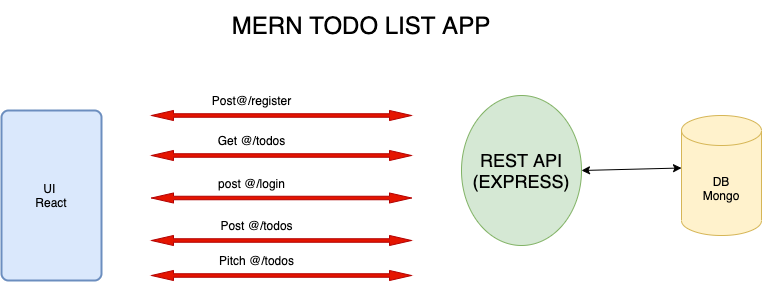

The diagram above was exported from draw.io. Its source (the exported page's mxGraphModel, read from the mxfile embedded in the PNG):
<mxGraphModel dx="946" dy="535" grid="1" gridSize="10" guides="1" tooltips="1" connect="1" arrows="1" fold="1" page="1" pageScale="1" pageWidth="850" pageHeight="1100" math="0" shadow="0">
  <root>
    <mxCell id="0" />
    <mxCell id="1" parent="0" />
    <mxCell id="CyUESk9XjloFcN8Ofnvv-2" value="DB&lt;br&gt;Mongo" style="shape=cylinder3;whiteSpace=wrap;html=1;boundedLbl=1;backgroundOutline=1;size=15;fillColor=#fff2cc;strokeColor=#d6b656;" vertex="1" parent="1">
      <mxGeometry x="710" y="165" width="80" height="120" as="geometry" />
    </mxCell>
    <mxCell id="CyUESk9XjloFcN8Ofnvv-3" value="&lt;font style=&quot;font-size: 18px&quot;&gt;REST API&lt;br&gt;(EXPRESS)&lt;/font&gt;" style="ellipse;whiteSpace=wrap;html=1;fillColor=#d5e8d4;strokeColor=#82b366;" vertex="1" parent="1">
      <mxGeometry x="490" y="145" width="120" height="150" as="geometry" />
    </mxCell>
    <mxCell id="CyUESk9XjloFcN8Ofnvv-4" value="" style="endArrow=classic;startArrow=classic;html=1;entryX=0;entryY=0;entryDx=0;entryDy=52.5;entryPerimeter=0;exitX=1;exitY=0.5;exitDx=0;exitDy=0;" edge="1" parent="1" source="CyUESk9XjloFcN8Ofnvv-3" target="CyUESk9XjloFcN8Ofnvv-2">
      <mxGeometry width="50" height="50" relative="1" as="geometry">
        <mxPoint x="570" y="255" as="sourcePoint" />
        <mxPoint x="620" y="205" as="targetPoint" />
      </mxGeometry>
    </mxCell>
    <mxCell id="CyUESk9XjloFcN8Ofnvv-33" value="Post@/register" style="text;html=1;align=center;verticalAlign=middle;resizable=0;points=[];autosize=1;" vertex="1" parent="1">
      <mxGeometry x="230" y="140" width="100" height="20" as="geometry" />
    </mxCell>
    <mxCell id="CyUESk9XjloFcN8Ofnvv-35" value="Get @/todos" style="text;html=1;align=center;verticalAlign=middle;resizable=0;points=[];autosize=1;" vertex="1" parent="1">
      <mxGeometry x="240" y="180" width="80" height="20" as="geometry" />
    </mxCell>
    <mxCell id="CyUESk9XjloFcN8Ofnvv-37" value="post @/login" style="text;html=1;align=center;verticalAlign=middle;resizable=0;points=[];autosize=1;" vertex="1" parent="1">
      <mxGeometry x="240" y="222.5" width="80" height="20" as="geometry" />
    </mxCell>
    <mxCell id="CyUESk9XjloFcN8Ofnvv-38" value="" style="html=1;shadow=0;dashed=0;align=center;verticalAlign=middle;shape=mxgraph.arrows2.twoWayArrow;dy=0.65;dx=22;fillColor=#e51400;strokeColor=#B20000;fontColor=#ffffff;" vertex="1" parent="1">
      <mxGeometry x="180" y="160" width="260" height="10" as="geometry" />
    </mxCell>
    <mxCell id="CyUESk9XjloFcN8Ofnvv-42" value="Post @/todos" style="text;html=1;align=center;verticalAlign=middle;resizable=0;points=[];autosize=1;" vertex="1" parent="1">
      <mxGeometry x="240" y="265" width="90" height="20" as="geometry" />
    </mxCell>
    <mxCell id="CyUESk9XjloFcN8Ofnvv-43" value="UI&amp;nbsp;&lt;br&gt;React" style="rounded=1;whiteSpace=wrap;html=1;absoluteArcSize=1;arcSize=14;strokeWidth=2;fillColor=#dae8fc;strokeColor=#6c8ebf;" vertex="1" parent="1">
      <mxGeometry x="30" y="160" width="100" height="170" as="geometry" />
    </mxCell>
    <mxCell id="CyUESk9XjloFcN8Ofnvv-45" value="" style="html=1;shadow=0;dashed=0;align=center;verticalAlign=middle;shape=mxgraph.arrows2.twoWayArrow;dy=0.65;dx=22;fillColor=#e51400;strokeColor=#B20000;fontColor=#ffffff;" vertex="1" parent="1">
      <mxGeometry x="180" y="200" width="260" height="10" as="geometry" />
    </mxCell>
    <mxCell id="CyUESk9XjloFcN8Ofnvv-46" value="" style="html=1;shadow=0;dashed=0;align=center;verticalAlign=middle;shape=mxgraph.arrows2.twoWayArrow;dy=0.65;dx=22;fillColor=#e51400;strokeColor=#B20000;fontColor=#ffffff;" vertex="1" parent="1">
      <mxGeometry x="180" y="242.5" width="260" height="10" as="geometry" />
    </mxCell>
    <mxCell id="CyUESk9XjloFcN8Ofnvv-47" value="" style="html=1;shadow=0;dashed=0;align=center;verticalAlign=middle;shape=mxgraph.arrows2.twoWayArrow;dy=0.65;dx=22;fillColor=#e51400;strokeColor=#B20000;fontColor=#ffffff;" vertex="1" parent="1">
      <mxGeometry x="180" y="285" width="260" height="10" as="geometry" />
    </mxCell>
    <mxCell id="CyUESk9XjloFcN8Ofnvv-48" value="" style="html=1;shadow=0;dashed=0;align=center;verticalAlign=middle;shape=mxgraph.arrows2.twoWayArrow;dy=0.65;dx=22;fillColor=#e51400;strokeColor=#B20000;fontColor=#ffffff;" vertex="1" parent="1">
      <mxGeometry x="180" y="320" width="260" height="10" as="geometry" />
    </mxCell>
    <mxCell id="CyUESk9XjloFcN8Ofnvv-49" value="Pitch @/todos" style="text;html=1;align=center;verticalAlign=middle;resizable=0;points=[];autosize=1;" vertex="1" parent="1">
      <mxGeometry x="240" y="300" width="90" height="20" as="geometry" />
    </mxCell>
    <mxCell id="CyUESk9XjloFcN8Ofnvv-51" value="&lt;font style=&quot;font-size: 24px&quot;&gt;MERN TODO LIST APP&lt;/font&gt;" style="text;html=1;strokeColor=none;fillColor=none;align=center;verticalAlign=middle;whiteSpace=wrap;rounded=0;" vertex="1" parent="1">
      <mxGeometry x="230" y="50" width="320" height="50" as="geometry" />
    </mxCell>
  </root>
</mxGraphModel>